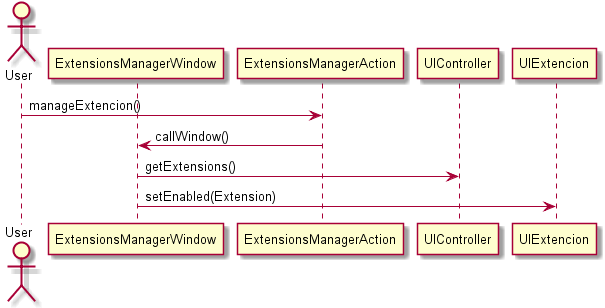

The diagram above was rendered by PlantUML. Its source (embedded in the PNG):
@startuml doc-files/us010_design1.png
actor User
 participant ExtensionsManagerWindow as EXW
 participant ExtensionsManagerAction as EMA
 participant UIController as UIE
 participant UIExtencion as UIEX


 User -> EMA : manageExtencion()
 EMA -> EXW : callWindow()
 EXW -> UIE : getExtensions()
 EXW -> UIEX : setEnabled(Extension)
 
@enduml